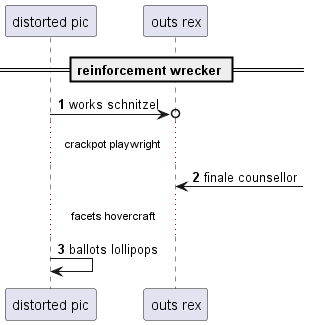

The diagram above was rendered by PlantUML. Its source (embedded in the PNG):
@startuml
participant "distorted pic" as 0
participant "outs rex" as 1
== reinforcement wrecker ==
autonumber 1 1
0 ->o 1: works schnitzel
...crackpot playwright...
1 <-] : finale counsellor
...facets hovercraft...
0 -> 0: ballots lollipops
@enduml